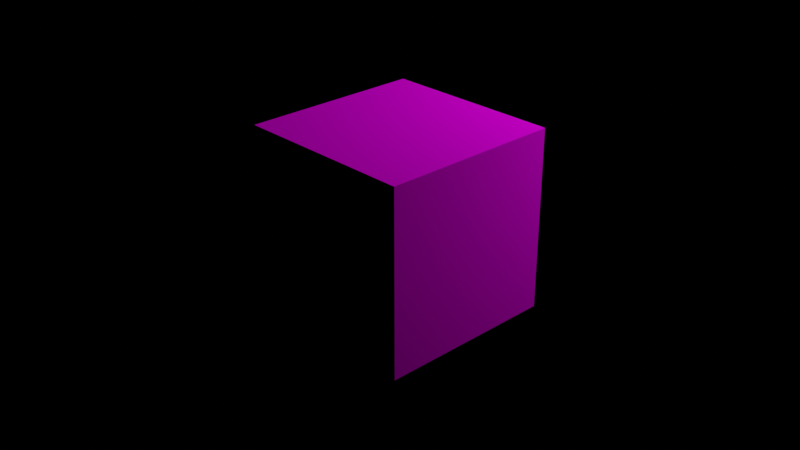 # Source: untitled.blend  (saved by Blender 3.3.6; exported with 4.5.12 LTS)
import bpy
from mathutils import Matrix  # noqa: F401  (used for matrix-valued properties, if any)

bpy.ops.wm.read_factory_settings(use_empty=True)
scene = bpy.context.scene
scene.name = 'Scene'

# ---- collections
col_collection = bpy.data.collections.new('Collection'); scene.collection.children.link(col_collection)

# ---- images (referenced by path relative to the original .blend; pixels are not part of the script)
import os
ASSET_DIR = os.environ.get("B2B_ASSET_DIR", "")  # directory of the original .blend (textures are referenced by path, not embedded)
HERE = os.path.dirname(os.path.abspath(__file__))  # packed textures are extracted next to this script under _unpacked/

def load_image(name, relpath, width, height, colorspace="sRGB"):
    """Load a texture the original file referenced (path relative to the .blend, or extracted next to this script)."""
    p = next((c for c in (os.path.join(HERE, relpath), os.path.join(ASSET_DIR, relpath)) if relpath and os.path.exists(c)), "")
    if p:
        img = bpy.data.images.load(p, check_existing=True)
        img.name = name
    else:  # same state as the original file: an image datablock whose file is absent (Cycles renders it pink)
        img = bpy.data.images.new(name, width, height)
        img.source = "FILE"
        img.filepath = "//" + (relpath or name)
    img.colorspace_settings.name = colorspace
    return img
img_ai42_003_floor_wood_diff_02_jpg = load_image('AI42_003_floor_wood_diff_02.jpg', 'AI42_003_floor_wood_diff_02.jpg', 1024, 1024, 'sRGB')

# ---- materials (node trees are filled in below, after node groups)
mat_material = bpy.data.materials.new('Material')
mat_material.alpha_threshold = 0.0
mat_material.roughness = 0.5
mat_material.line_color = (0.0, 0.0, 0.0, 1.0)

# ---- material node trees
mat_material.use_nodes = True; mat_material.node_tree.nodes.clear()
_N = mat_material.node_tree.nodes; _L = mat_material.node_tree.links
n0 = _N.new('ShaderNodeValToRGB'); n0.name = 'ColorRamp'; n0.location = (-763, 358)
while len(n0.color_ramp.elements) > 1: n0.color_ramp.elements.remove(n0.color_ramp.elements[-1])
n0.color_ramp.elements[0].position = 0.0; n0.color_ramp.elements[0].color = (1.0, 0.005921, 0.0, 1.0)
_e = n0.color_ramp.elements.new(0.9955); _e.color = (0.00669, 0.0, 1.0, 1.0)
n1 = _N.new('ShaderNodeOutputMaterial'); n1.name = 'Material Output'; n1.location = (300, 300)
n2 = _N.new('ShaderNodeBsdfDiffuse'); n2.name = 'Diffuse BSDF'; n2.location = (-38, 239)
n3 = _N.new('ShaderNodeTexImage'); n3.name = 'Image Texture'; n3.location = (-386, 256)
n3.image = img_ai42_003_floor_wood_diff_02_jpg
_L.new(n2.outputs[0], n1.inputs[0])
_L.new(n3.outputs[0], n2.inputs[0])
n1.is_active_output = True

# ---- world
world_world = bpy.data.worlds.new('World'); scene.world = world_world
world_world.use_nodes = True; world_world.node_tree.nodes.clear()
_N = world_world.node_tree.nodes; _L = world_world.node_tree.links
n0 = _N.new('ShaderNodeOutputWorld'); n0.name = 'World Output'; n0.location = (300, 300)
n1 = _N.new('ShaderNodeBackground'); n1.name = 'Background'; n1.location = (10, 300)
n1.inputs[0].default_value = (0.05088, 0.05088, 0.05088, 1.0)
n1.inputs[1].default_value = 0.0
_L.new(n1.outputs[0], n0.inputs[0])
n0.is_active_output = True
world_world.color = (0.05088, 0.05088, 0.05088)
world_world.use_sun_shadow = False
world_world.sun_shadow_jitter_overblur = 0.0

# ---- cameras
cam_camera = bpy.data.cameras.new('Camera')
cam_camera.clip_end = 100.0
cam_camera.ortho_scale = 7.314

# ---- lights
light_light = bpy.data.lights.new('Light', 'POINT')
light_light.transmission_factor = 0.0
light_light.energy = 1000.0
light_light.shadow_soft_size = 0.1
light_light.shadow_maximum_resolution = 0.006
light_light.use_absolute_resolution = True

# ---- meshes
me_cube = bpy.data.meshes.new('Cube')
me_cube.from_pydata([(1.0, 1.0, 1.0), (1.0, 1.0, -1.0), (1.0, -1.0, 1.0), (1.0, -1.0, -1.0), (-1.0, 1.0, 1.0), (-1.0, 1.0, -1.0), (-1.0, -1.0, 1.0), (-1.0, -1.0, -1.0)], [], [(0, 4, 6, 2), (3, 2, 6, 7), (7, 6, 4, 5), (5, 1, 3, 7), (1, 0, 2, 3), (5, 4, 0, 1)])
_uv = me_cube.uv_layers.new(name='UVMap')
_uv.uv.foreach_set('vector', [0.625, 0.5, 0.875, 0.5, 0.875, 0.75, 0.625, 0.75, 0.375, 0.75, 0.625, 0.75, 0.625, 1.0, 0.375, 1.0, 0.375, 0.0, 0.625, 0.0, 0.625, 0.25, 0.375, 0.25, 0.125, 0.5, 0.375, 0.5, 0.375, 0.75, 0.125, 0.75, 0.375, 0.5, 0.625, 0.5, 0.625, 0.75, 0.375, 0.75, 0.375, 0.25, 0.625, 0.25, 0.625, 0.5, 0.375, 0.5])
me_cube.materials.append(mat_material)
me_cube.use_mirror_vertex_groups = False
me_cube.update()

# ---- objects
ob_cube = bpy.data.objects.new('Cube', me_cube)
ob_light = bpy.data.objects.new('Light', light_light)
ob_camera = bpy.data.objects.new('Camera', cam_camera)

# ---- transforms, parenting, visibility, modifiers, constraints
ob_cube.location = (0.0, 0.0, 0.0)
ob_cube.lock_rotations_4d = False
ob_cube.empty_display_type = 'ARROWS'
ob_cube.lineart.crease_threshold = 0.0
ob_light.location = (1.921, 4.679, 3.25)
ob_light.rotation_euler = (0.6503, 0.05522, 1.866)
ob_light.lock_rotations_4d = False
ob_light.empty_display_type = 'ARROWS'
ob_light.color = (0.0, 0.0, 0.0, 0.0)
ob_light.lineart.crease_threshold = 0.0
ob_camera.location = (7.359, -6.926, 4.958)
ob_camera.rotation_euler = (1.109, 0.0, 0.8149)
ob_camera.lock_rotations_4d = False
ob_camera.empty_display_type = 'ARROWS'
ob_camera.color = (0.0, 0.0, 0.0, 0.0)
ob_camera.display_type = 'WIRE'
ob_camera.lineart.crease_threshold = 0.0

# ---- collection membership
col_collection.objects.link(ob_cube)
col_collection.objects.link(ob_light)
col_collection.objects.link(ob_camera)

# ---- scene / render settings (as saved in the file)
scene.camera = ob_camera
scene.frame_start = 1; scene.frame_end = 250; scene.frame_set(1)
scene.render.engine = 'CYCLES'
scene.render.film_transparent = True
scene.cycles.samples = 256
scene.cycles.sampling_pattern = 'TABULATED_SOBOL'
scene.cycles.use_light_tree = False
scene.eevee.taa_render_samples = 256
scene.view_settings.view_transform = 'Filmic'
bpy.context.view_layer.update()
